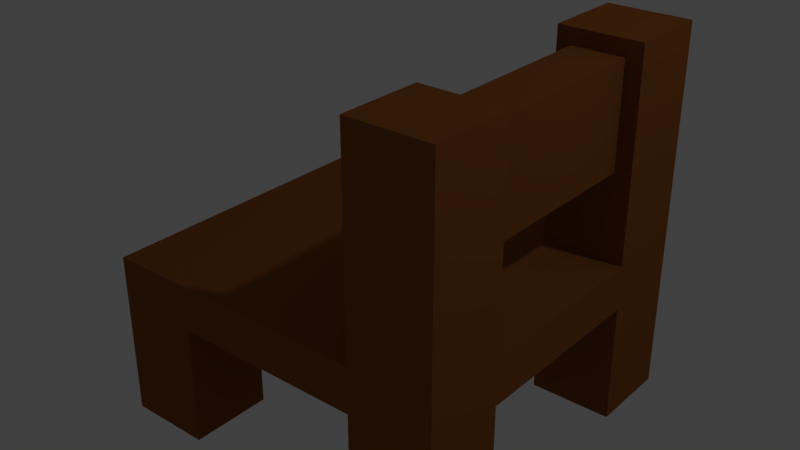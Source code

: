 # Source: chair.blend  (saved by Blender 2.79.0; exported with 4.5.12 LTS)
import bpy
from mathutils import Matrix  # noqa: F401  (used for matrix-valued properties, if any)

bpy.ops.wm.read_factory_settings(use_empty=True)
scene = bpy.context.scene
scene.name = 'Scene'

# ---- collections
col_collection_1 = bpy.data.collections.new('Collection 1'); scene.collection.children.link(col_collection_1)

# ---- materials (node trees are filled in below, after node groups)
mat_wood_001 = bpy.data.materials.new('wood.001')
mat_wood_001.alpha_threshold = 0.0
mat_wood_001.use_transparent_shadow = False
mat_wood_001.diffuse_color = (0.2738, 0.08886, 0.02021, 1.0)
mat_wood_001.roughness = 0.5

# ---- material node trees

# ---- world
world_world = bpy.data.worlds.new('World'); scene.world = world_world
world_world.color = (0.05088, 0.05088, 0.05088)
world_world.use_sun_shadow = False
world_world.sun_shadow_jitter_overblur = 0.0
world_world.cycles.sampling_method = 'MANUAL'

# ---- lights
light_lamp = bpy.data.lights.new('Lamp', 'POINT')
light_lamp.transmission_factor = 0.0
light_lamp.cutoff_distance = 30.0
light_lamp.energy = 100.0
light_lamp.shadow_buffer_clip_start = 1.001
light_lamp.shadow_soft_size = 0.1
light_lamp.shadow_maximum_resolution = 0.006
light_lamp.use_absolute_resolution = True

# ---- meshes
me_cube = bpy.data.meshes.new('Cube')
me_cube.from_pydata([(1.0, 1.0, 0.6748), (1.0, -1.0, 0.6748), (-1.0, -1.0, 0.6748), (-1.0, 1.0, 0.6748), (1.0, 1.0, 0.925), (1.0, -1.0, 0.925), (-1.0, -1.0, 0.925), (-1.0, 1.0, 0.925), (1.0, 0.5341, 0.6748), (1.0, -0.5341, 0.6748), (0.5333, 1.0, 0.6748), (-0.5333, 1.0, 0.6748), (0.5333, -1.0, 0.6748), (-0.5333, -1.0, 0.6748), (-1.0, -0.5341, 0.6748), (-1.0, 0.5341, 0.6748), (0.5333, 0.5341, 0.6748), (-0.5333, 0.5341, 0.6748), (0.5333, -0.5341, 0.6748), (-0.5333, -0.5341, 0.6748), (1.0, -0.5341, 8.941e-08), (1.0, -1.0, 8.941e-08), (-0.5333, 1.0, 8.941e-08), (-1.0, 1.0, 8.941e-08), (-0.5333, -1.0, 8.941e-08), (-1.0, -1.0, 8.941e-08), (-1.0, 0.5341, 8.941e-08), (1.0, 1.0, 8.941e-08), (1.0, 0.5341, 8.941e-08), (0.5333, 1.0, 8.941e-08), (0.5333, -1.0, 8.941e-08), (-1.0, -0.5341, 8.941e-08), (-0.5333, 0.5341, 8.941e-08), (0.5333, 0.5341, 8.941e-08), (-0.5333, -0.5341, 8.941e-08), (0.5333, -0.5341, 8.941e-08), (0.5333, 1.0, 0.925), (0.5333, -1.0, 0.925), (0.9133, 0.5341, 1.422), (0.9133, -0.5341, 1.422), (0.6201, 0.5341, 1.422), (0.6201, -0.5341, 1.422), (0.9133, -0.5341, 2.001), (1.0, -1.0, 2.088), (1.0, 1.0, 2.088), (0.5333, 1.0, 2.088), (0.5333, -1.0, 2.088), (0.6201, -0.5341, 2.001), (0.9133, 0.5341, 2.001), (0.6201, 0.5341, 2.001), (1.0, -0.5341, 0.925), (1.0, 0.5341, 0.925), (0.5333, -0.5341, 0.925), (1.0, -0.5341, 2.088), (0.5333, 0.5341, 0.925), (0.5333, -0.5341, 2.088), (1.0, 0.5341, 2.088), (0.5333, 0.5341, 2.088)], [], [(19, 13, 24, 34), (0, 4, 51, 50, 5, 1, 9, 8), (1, 5, 37, 6, 2, 13, 12), (2, 6, 7, 3, 15, 14), (4, 0, 10, 11, 3, 7, 36), (1, 12, 30, 21), (17, 19, 14, 15), (3, 11, 22, 23), (10, 16, 17, 11), (8, 9, 18, 16), (16, 18, 19, 17), (14, 19, 34, 31), (18, 12, 13, 19), (34, 24, 25, 31), (22, 32, 26, 23), (27, 28, 33, 29), (20, 21, 30, 35), (18, 9, 20, 35), (13, 2, 25, 24), (2, 14, 31, 25), (16, 10, 29, 33), (0, 8, 28, 27), (11, 17, 32, 22), (15, 3, 23, 26), (17, 15, 26, 32), (8, 16, 33, 28), (10, 0, 27, 29), (9, 1, 21, 20), (12, 18, 35, 30), (42, 48, 49, 47), (50, 51, 54, 52), (5, 50, 53, 43), (7, 6, 37, 36), (43, 53, 55, 46), (45, 57, 56, 44), (52, 37, 46, 55), (4, 36, 45, 44), (39, 38, 48, 42), (36, 54, 57, 45), (51, 4, 44, 56), (37, 5, 43, 46), (41, 39, 50, 52), (38, 40, 54, 51), (42, 47, 55, 53), (49, 48, 56, 57), (39, 42, 53, 50), (48, 38, 51, 56), (40, 49, 57, 54), (47, 41, 52, 55), (47, 49, 40, 41), (41, 40, 38, 39)])
me_cube.materials.append(mat_wood_001)
me_cube.use_remesh_preserve_volume = False
me_cube.use_remesh_preserve_attributes = False
me_cube.use_mirror_vertex_groups = False
me_cube.update()

# ---- objects
ob_cube = bpy.data.objects.new('Cube', me_cube)
ob_lamp = bpy.data.objects.new('Lamp', light_lamp)

# ---- transforms, parenting, visibility, modifiers, constraints
ob_cube.location = (0.0, 0.0, 0.0)
ob_cube.lock_rotations_4d = False
ob_cube.empty_display_type = 'ARROWS'
ob_cube.lineart.crease_threshold = 0.0
ob_lamp.location = (4.076, 1.005, 5.904)
ob_lamp.rotation_euler = (0.6503, 0.05522, 1.866)
ob_lamp.lock_rotations_4d = False
ob_lamp.empty_display_type = 'ARROWS'
ob_lamp.color = (0.0, 0.0, 0.0, 0.0)
ob_lamp.lineart.crease_threshold = 0.0

# ---- collection membership
col_collection_1.objects.link(ob_cube)
col_collection_1.objects.link(ob_lamp)

# ---- scene / render settings (as saved in the file)
scene.frame_start = 1; scene.frame_end = 250; scene.frame_set(1)
scene.render.engine = 'BLENDER_EEVEE_NEXT'
scene.render.resolution_percentage = 50
scene.render.dither_intensity = 0.0
scene.cycles.use_denoising = False
scene.cycles.samples = 128
scene.cycles.sampling_pattern = 'TABULATED_SOBOL'
scene.cycles.use_adaptive_sampling = False
scene.cycles.use_light_tree = False
scene.cycles.blur_glossy = 0.0
scene.cycles.sample_clamp_indirect = 0.0
scene.view_settings.view_transform = 'Standard'
bpy.context.view_layer.update()

# ---- added for rendering (the .blend has no active camera): camera
cam_auto = bpy.data.cameras.new('AutoCamera')
cam_auto.lens = 50.0
cam_auto.sensor_width = 36.0
cam_auto.clip_end = 1000.0
ob_auto_camera = bpy.data.objects.new('AutoCamera', cam_auto)
scene.collection.objects.link(ob_auto_camera)
ob_auto_camera.location = (3.25272, -3.90326, 3.64614)
ob_auto_camera.rotation_euler = (1.09748, -7.21219e-08, 0.694738)
scene.camera = ob_auto_camera
bpy.context.view_layer.update()
